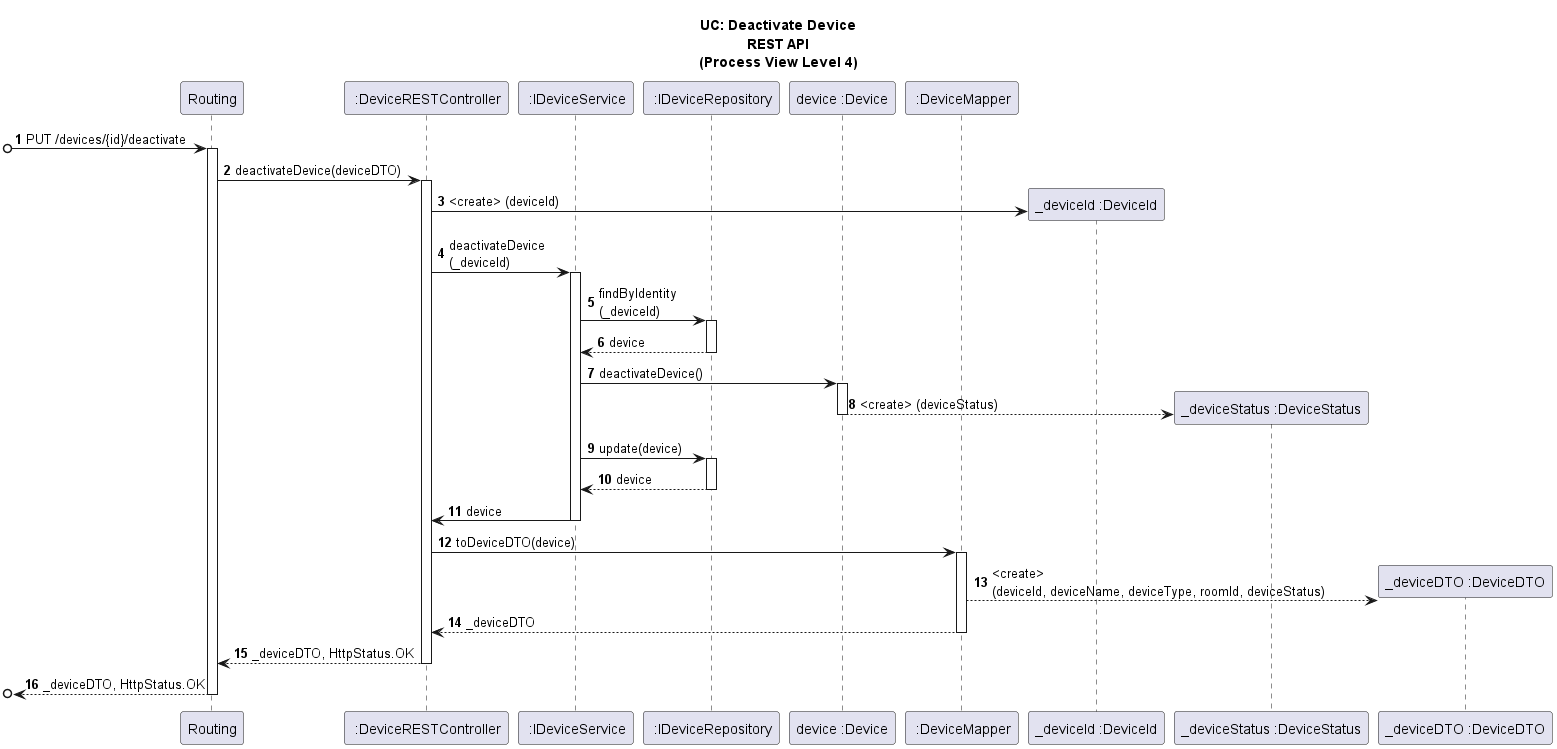

The diagram above was rendered by PlantUML. Its source (embedded in the PNG):
@startuml
'https://plantuml.com/sequence-diagram

autonumber

title UC: Deactivate Device\nREST API\n(Process View Level 4)

/'
As a Power User [or Administrator], I want to deactivate a device, so that it is no
longer used. Nevertheless, it should be possible to access its configuration and
activity log.
'/

participant "Routing" as R
participant " :DeviceRESTController" as C1
participant " :IDeviceService" as S
participant " :IDeviceRepository" as DR
participant "device :Device" as D
participant " :DeviceMapper" as M
participant "_deviceId :DeviceId" as DI
participant "_deviceStatus :DeviceStatus" as DS
participant "_deviceDTO :DeviceDTO" as D2

[o-> R : PUT /devices/{id}/deactivate
activate R
R -> C1 : deactivateDevice(deviceDTO)
activate C1
C1 -> DI** : <create> (deviceId)

deactivate M
C1 -> S : deactivateDevice\n(_deviceId)
activate S
S -> DR : findByIdentity\n(_deviceId)
activate DR
DR --> S : device
deactivate DR
S -> D : deactivateDevice()
activate D
D --> DS** : <create> (deviceStatus)
deactivate D
S -> DR : update(device)
activate DR
DR --> S : device
deactivate DR
S -> C1 : device
deactivate S
C1 -> M : toDeviceDTO(device)
activate M
M --> D2** : <create>\n(deviceId, deviceName, deviceType, roomId, deviceStatus)
M --> C1 : _deviceDTO
deactivate M
C1 --> R : _deviceDTO, HttpStatus.OK
deactivate C1
[o<-- R : _deviceDTO, HttpStatus.OK
deactivate R

@enduml